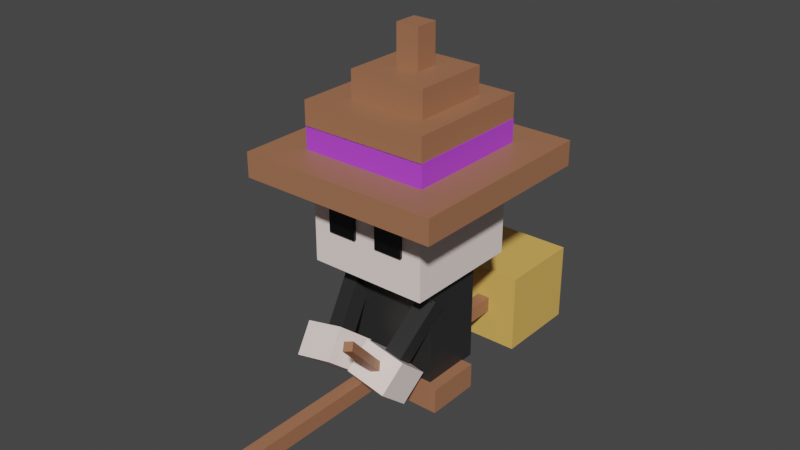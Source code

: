 # Source: Witch.blend  (saved by Blender 3.4.6; exported with 4.5.12 LTS)
import bpy
from mathutils import Matrix  # noqa: F401  (used for matrix-valued properties, if any)

bpy.ops.wm.read_factory_settings(use_empty=True)
scene = bpy.context.scene
scene.name = 'Scene'

# ---- collections
col_collection = bpy.data.collections.new('Collection'); scene.collection.children.link(col_collection)

# ---- materials (node trees are filled in below, after node groups)
mat_hat = bpy.data.materials.new('Hat')
mat_hat.use_transparent_shadow = False
mat_deco = bpy.data.materials.new('Deco')
mat_deco.use_transparent_shadow = False
mat_skin = bpy.data.materials.new('Skin')
mat_skin.alpha_threshold = 0.0
mat_skin.use_transparent_shadow = False
mat_skin.roughness = 0.5
mat_skin.line_color = (0.0, 0.0, 0.0, 1.0)
mat_cloth = bpy.data.materials.new('Cloth')
mat_cloth.use_transparent_shadow = False
mat_eye = bpy.data.materials.new('Eye')
mat_eye.use_transparent_shadow = False
mat_broom_head = bpy.data.materials.new('Broom Head')
mat_broom_head.use_transparent_shadow = False

# ---- material node trees
mat_hat.use_nodes = True; mat_hat.node_tree.nodes.clear()
_N = mat_hat.node_tree.nodes; _L = mat_hat.node_tree.links
n0 = _N.new('ShaderNodeBsdfPrincipled'); n0.name = 'Principled BSDF'; n0.location = (10, 300)
n0.distribution = 'GGX'
n0.subsurface_method = 'RANDOM_WALK_SKIN'
n0.inputs[0].default_value = (0.3757, 0.1624, 0.08441, 1.0)
n0.inputs[3].default_value = 1.45
n0.inputs[27].default_value = (0.0, 0.0, 0.0, 1.0)
n0.inputs[28].default_value = 1.0
n1 = _N.new('ShaderNodeOutputMaterial'); n1.name = 'Material Output'; n1.location = (300, 300)
_L.new(n0.outputs[0], n1.inputs[0])
n1.is_active_output = True
mat_deco.use_nodes = True; mat_deco.node_tree.nodes.clear()
_N = mat_deco.node_tree.nodes; _L = mat_deco.node_tree.links
n0 = _N.new('ShaderNodeBsdfPrincipled'); n0.name = 'Principled BSDF'; n0.location = (10, 300)
n0.distribution = 'GGX'
n0.subsurface_method = 'RANDOM_WALK_SKIN'
n0.inputs[0].default_value = (0.4911, 0.06066, 0.8, 1.0)
n0.inputs[3].default_value = 1.45
n0.inputs[27].default_value = (0.0, 0.0, 0.0, 1.0)
n0.inputs[28].default_value = 1.0
n1 = _N.new('ShaderNodeOutputMaterial'); n1.name = 'Material Output'; n1.location = (300, 300)
_L.new(n0.outputs[0], n1.inputs[0])
n1.is_active_output = True
mat_skin.use_nodes = True; mat_skin.node_tree.nodes.clear()
_N = mat_skin.node_tree.nodes; _L = mat_skin.node_tree.links
n0 = _N.new('ShaderNodeOutputMaterial'); n0.name = 'Material Output'; n0.location = (300, 300)
n1 = _N.new('ShaderNodeBsdfPrincipled'); n1.name = 'Principled BSDF'; n1.location = (10, 300)
n1.distribution = 'GGX'
n1.subsurface_method = 'RANDOM_WALK_SKIN'
n1.inputs[0].default_value = (1.0, 0.8455, 0.7932, 1.0)
n1.inputs[3].default_value = 1.45
n1.inputs[27].default_value = (0.0, 0.0, 0.0, 1.0)
n1.inputs[28].default_value = 1.0
_L.new(n1.outputs[0], n0.inputs[0])
n0.is_active_output = True
mat_cloth.use_nodes = True; mat_cloth.node_tree.nodes.clear()
_N = mat_cloth.node_tree.nodes; _L = mat_cloth.node_tree.links
n0 = _N.new('ShaderNodeBsdfPrincipled'); n0.name = 'Principled BSDF'; n0.location = (10, 300)
n0.distribution = 'GGX'
n0.subsurface_method = 'RANDOM_WALK_SKIN'
n0.inputs[0].default_value = (0.02365, 0.02365, 0.02365, 1.0)
n0.inputs[3].default_value = 1.45
n0.inputs[27].default_value = (0.0, 0.0, 0.0, 1.0)
n0.inputs[28].default_value = 1.0
n1 = _N.new('ShaderNodeOutputMaterial'); n1.name = 'Material Output'; n1.location = (300, 300)
_L.new(n0.outputs[0], n1.inputs[0])
n1.is_active_output = True
mat_eye.use_nodes = True; mat_eye.node_tree.nodes.clear()
_N = mat_eye.node_tree.nodes; _L = mat_eye.node_tree.links
n0 = _N.new('ShaderNodeBsdfPrincipled'); n0.name = 'Principled BSDF'; n0.location = (10, 300)
n0.distribution = 'GGX'
n0.subsurface_method = 'RANDOM_WALK_SKIN'
n0.inputs[0].default_value = (0.0, 0.0, 0.0, 1.0)
n0.inputs[3].default_value = 1.45
n0.inputs[27].default_value = (0.0, 0.0, 0.0, 1.0)
n0.inputs[28].default_value = 1.0
n1 = _N.new('ShaderNodeOutputMaterial'); n1.name = 'Material Output'; n1.location = (300, 300)
_L.new(n0.outputs[0], n1.inputs[0])
n1.is_active_output = True
mat_broom_head.use_nodes = True; mat_broom_head.node_tree.nodes.clear()
_N = mat_broom_head.node_tree.nodes; _L = mat_broom_head.node_tree.links
n0 = _N.new('ShaderNodeBsdfPrincipled'); n0.name = 'Principled BSDF'; n0.location = (10, 300)
n0.distribution = 'GGX'
n0.subsurface_method = 'RANDOM_WALK_SKIN'
n0.inputs[0].default_value = (0.8, 0.4677, 0.1094, 1.0)
n0.inputs[3].default_value = 1.45
n0.inputs[27].default_value = (0.0, 0.0, 0.0, 1.0)
n0.inputs[28].default_value = 1.0
n1 = _N.new('ShaderNodeOutputMaterial'); n1.name = 'Material Output'; n1.location = (300, 300)
_L.new(n0.outputs[0], n1.inputs[0])
n1.is_active_output = True

# ---- world
world_world = bpy.data.worlds.new('World'); scene.world = world_world
world_world.use_nodes = True; world_world.node_tree.nodes.clear()
_N = world_world.node_tree.nodes; _L = world_world.node_tree.links
n0 = _N.new('ShaderNodeOutputWorld'); n0.name = 'World Output'; n0.location = (300, 300)
n1 = _N.new('ShaderNodeBackground'); n1.name = 'Background'; n1.location = (10, 300)
n1.inputs[0].default_value = (0.05088, 0.05088, 0.05088, 1.0)
_L.new(n1.outputs[0], n0.inputs[0])
n0.is_active_output = True
world_world.color = (0.05088, 0.05088, 0.05088)
world_world.use_sun_shadow = False
world_world.sun_shadow_jitter_overblur = 0.0

# ---- meshes
me_cube_002 = bpy.data.meshes.new('Cube.002')
me_cube_002.from_pydata([(0.3058, -0.9965, -0.8152), (0.3058, -0.5807, -0.8152), (1.021, -0.9965, -0.8152), (1.021, -0.5807, -0.8152), (0.3058, -0.9965, 0.09889), (0.3058, -0.5807, 0.09889), (1.021, -0.9965, 0.09889), (1.021, -0.5807, 0.09889)], [], [(0, 1, 3, 2), (2, 3, 7, 6), (6, 7, 5, 4), (4, 5, 1, 0), (2, 6, 4, 0), (7, 3, 1, 5)])
_uv = me_cube_002.uv_layers.new(name='UVMap')
_uv.uv.foreach_set('vector', [0.375, 0.0, 0.625, 0.0, 0.625, 0.25, 0.375, 0.25, 0.375, 0.25, 0.625, 0.25, 0.625, 0.5, 0.375, 0.5, 0.375, 0.5, 0.625, 0.5, 0.625, 0.75, 0.375, 0.75, 0.375, 0.75, 0.625, 0.75, 0.625, 1.0, 0.375, 1.0, 0.125, 0.5, 0.375, 0.5, 0.375, 0.75, 0.125, 0.75, 0.625, 0.5, 0.875, 0.5, 0.875, 0.75, 0.625, 0.75])
me_cube_002.materials.append(mat_hat)
me_cube_002.update()
me_cube_001 = bpy.data.meshes.new('Cube.001')
me_cube_001.from_pydata([(-1.668, 2.52, -2.205), (-1.668, 2.927, -2.205), (1.668, 2.52, -2.205), (1.668, 2.927, -2.205), (-1.668, 2.52, 1.13), (-1.668, 2.927, 1.13), (1.668, 2.52, 1.13), (1.668, 2.927, 1.13), (-1.069, 3.286, -1.599), (-1.069, 3.691, -1.599), (1.053, 3.286, -1.599), (1.053, 3.691, -1.599), (-1.069, 3.286, 0.5239), (-1.069, 3.691, 0.5239), (1.053, 3.286, 0.5239), (1.053, 3.691, 0.5239), (-0.5772, 3.645, -1.207), (-0.5772, 4.138, -1.207), (0.7071, 3.645, -1.207), (0.7071, 4.138, -1.207), (-0.5772, 3.645, 0.07701), (-0.5772, 4.138, 0.07701), (0.7071, 3.645, 0.07701), (0.7071, 4.138, 0.07701), (-0.1476, 4.105, -0.7852), (-0.1476, 4.788, -0.7852), (0.2377, 4.105, -0.7852), (0.2377, 4.788, -0.7852), (-0.1476, 4.105, -0.3999), (-0.1476, 4.788, -0.3999), (0.2377, 4.105, -0.3999), (0.2377, 4.788, -0.3999), (-1.061, 2.895, -1.599), (-1.061, 3.3, -1.599), (1.061, 2.895, -1.599), (1.061, 3.3, -1.599), (-1.061, 2.895, 0.5239), (-1.061, 3.3, 0.5239), (1.061, 2.895, 0.5239), (1.061, 3.3, 0.5239)], [], [(0, 1, 3, 2), (2, 3, 7, 6), (6, 7, 5, 4), (4, 5, 1, 0), (2, 6, 4, 0), (7, 3, 1, 5), (8, 9, 11, 10), (10, 11, 15, 14), (14, 15, 13, 12), (12, 13, 9, 8), (10, 14, 12, 8), (15, 11, 9, 13), (16, 17, 19, 18), (18, 19, 23, 22), (22, 23, 21, 20), (20, 21, 17, 16), (18, 22, 20, 16), (23, 19, 17, 21), (24, 25, 27, 26), (26, 27, 31, 30), (30, 31, 29, 28), (28, 29, 25, 24), (26, 30, 28, 24), (31, 27, 25, 29), (32, 33, 35, 34), (34, 35, 39, 38), (38, 39, 37, 36), (36, 37, 33, 32), (34, 38, 36, 32), (39, 35, 33, 37)])
me_cube_001.polygons.foreach_set('material_index', [0, 0, 0, 0, 0, 0, 0, 0, 0, 0, 0, 0, 0, 0, 0, 0, 0, 0, 0, 0, 0, 0, 0, 0, 1, 1, 1, 1, 1, 1])
_uv = me_cube_001.uv_layers.new(name='UVMap')
_uv.uv.foreach_set('vector', [0.375, 0.0, 0.625, 0.0, 0.625, 0.25, 0.375, 0.25, 0.375, 0.25, 0.625, 0.25, 0.625, 0.5, 0.375, 0.5, 0.375, 0.5, 0.625, 0.5, 0.625, 0.75, 0.375, 0.75, 0.375, 0.75, 0.625, 0.75, 0.625, 1.0, 0.375, 1.0, 0.125, 0.5, 0.375, 0.5, 0.375, 0.75, 0.125, 0.75, 0.625, 0.5, 0.875, 0.5, 0.875, 0.75, 0.625, 0.75, 0.375, 0.0, 0.625, 0.0, 0.625, 0.25, 0.375, 0.25, 0.375, 0.25, 0.625, 0.25, 0.625, 0.5, 0.375, 0.5, 0.375, 0.5, 0.625, 0.5, 0.625, 0.75, 0.375, 0.75, 0.375, 0.75, 0.625, 0.75, 0.625, 1.0, 0.375, 1.0, 0.125, 0.5, 0.375, 0.5, 0.375, 0.75, 0.125, 0.75, 0.625, 0.5, 0.875, 0.5, 0.875, 0.75, 0.625, 0.75, 0.375, 0.0, 0.625, 0.0, 0.625, 0.25, 0.375, 0.25, 0.375, 0.25, 0.625, 0.25, 0.625, 0.5, 0.375, 0.5, 0.375, 0.5, 0.625, 0.5, 0.625, 0.75, 0.375, 0.75, 0.375, 0.75, 0.625, 0.75, 0.625, 1.0, 0.375, 1.0, 0.125, 0.5, 0.375, 0.5, 0.375, 0.75, 0.125, 0.75, 0.625, 0.5, 0.875, 0.5, 0.875, 0.75, 0.625, 0.75, 0.375, 0.0, 0.625, 0.0, 0.625, 0.25, 0.375, 0.25, 0.375, 0.25, 0.625, 0.25, 0.625, 0.5, 0.375, 0.5, 0.375, 0.5, 0.625, 0.5, 0.625, 0.75, 0.375, 0.75, 0.375, 0.75, 0.625, 0.75, 0.625, 1.0, 0.375, 1.0, 0.125, 0.5, 0.375, 0.5, 0.375, 0.75, 0.125, 0.75, 0.625, 0.5, 0.875, 0.5, 0.875, 0.75, 0.625, 0.75, 0.375, 0.0, 0.625, 0.0, 0.625, 0.25, 0.375, 0.25, 0.375, 0.25, 0.625, 0.25, 0.625, 0.5, 0.375, 0.5, 0.375, 0.5, 0.625, 0.5, 0.625, 0.75, 0.375, 0.75, 0.375, 0.75, 0.625, 0.75, 0.625, 1.0, 0.375, 1.0, 0.125, 0.5, 0.375, 0.5, 0.375, 0.75, 0.125, 0.75, 0.625, 0.5, 0.875, 0.5, 0.875, 0.75, 0.625, 0.75])
me_cube_001.materials.append(mat_hat)
me_cube_001.materials.append(mat_deco)
me_cube_001.update()
me_cube_011 = bpy.data.meshes.new('Cube.011')
me_cube_011.from_pydata([(-1.0, 1.109, -1.537), (-1.0, 3.109, -1.537), (1.0, 1.109, -1.537), (1.0, 3.109, -1.537), (-1.0, 1.109, 0.4625), (-1.0, 3.109, 0.4625), (1.0, 1.109, 0.4625), (1.0, 3.109, 0.4625)], [], [(0, 1, 3, 2), (2, 3, 7, 6), (6, 7, 5, 4), (4, 5, 1, 0), (2, 6, 4, 0), (7, 3, 1, 5)])
_uv = me_cube_011.uv_layers.new(name='UVMap')
_uv.uv.foreach_set('vector', [0.375, 0.0, 0.625, 0.0, 0.625, 0.25, 0.375, 0.25, 0.375, 0.25, 0.625, 0.25, 0.625, 0.5, 0.375, 0.5, 0.375, 0.5, 0.625, 0.5, 0.625, 0.75, 0.375, 0.75, 0.375, 0.75, 0.625, 0.75, 0.625, 1.0, 0.375, 1.0, 0.125, 0.5, 0.375, 0.5, 0.375, 0.75, 0.125, 0.75, 0.625, 0.5, 0.875, 0.5, 0.875, 0.75, 0.625, 0.75])
me_cube_011.materials.append(mat_skin)
me_cube_011.update()
me_cube_012 = bpy.data.meshes.new('Cube.012')
me_cube_012.from_pydata([(-0.8307, -0.6016, -1.048), (-0.8307, 1.398, -1.048), (0.8307, -0.6016, -1.048), (0.8307, 1.398, -1.048), (-0.8307, -0.6016, -0.02022), (-0.8307, 1.398, -0.02022), (0.8307, -0.6016, -0.02022), (0.8307, 1.398, -0.02022)], [], [(0, 1, 3, 2), (2, 3, 7, 6), (6, 7, 5, 4), (4, 5, 1, 0), (2, 6, 4, 0), (7, 3, 1, 5)])
_uv = me_cube_012.uv_layers.new(name='UVMap')
_uv.uv.foreach_set('vector', [0.375, 0.0, 0.625, 0.0, 0.625, 0.25, 0.375, 0.25, 0.375, 0.25, 0.625, 0.25, 0.625, 0.5, 0.375, 0.5, 0.375, 0.5, 0.625, 0.5, 0.625, 0.75, 0.375, 0.75, 0.375, 0.75, 0.625, 0.75, 0.625, 1.0, 0.375, 1.0, 0.125, 0.5, 0.375, 0.5, 0.375, 0.75, 0.125, 0.75, 0.625, 0.5, 0.875, 0.5, 0.875, 0.75, 0.625, 0.75])
me_cube_012.materials.append(mat_cloth)
me_cube_012.update()
me_cube_014 = bpy.data.meshes.new('Cube.014')
me_cube_014.from_pydata([(0.1924, 1.719, 0.3647), (0.1924, 2.2, 0.3647), (0.6733, 1.719, 0.3647), (0.6733, 2.2, 0.3647), (0.1924, 1.719, 0.5079), (0.1924, 2.2, 0.5079), (0.6733, 1.719, 0.5079), (0.6733, 2.2, 0.5079)], [], [(0, 1, 3, 2), (2, 3, 7, 6), (6, 7, 5, 4), (4, 5, 1, 0), (2, 6, 4, 0), (7, 3, 1, 5)])
_uv = me_cube_014.uv_layers.new(name='UVMap')
_uv.uv.foreach_set('vector', [0.375, 0.0, 0.625, 0.0, 0.625, 0.25, 0.375, 0.25, 0.375, 0.25, 0.625, 0.25, 0.625, 0.5, 0.375, 0.5, 0.375, 0.5, 0.625, 0.5, 0.625, 0.75, 0.375, 0.75, 0.375, 0.75, 0.625, 0.75, 0.625, 1.0, 0.375, 1.0, 0.125, 0.5, 0.375, 0.5, 0.375, 0.75, 0.125, 0.75, 0.625, 0.5, 0.875, 0.5, 0.875, 0.75, 0.625, 0.75])
me_cube_014.materials.append(mat_eye)
me_cube_014.update()
me_cube_017 = bpy.data.meshes.new('Cube.017')
me_cube_017.from_pydata([(0.1861, -0.1347, 0.186), (0.2181, 0.3135, 0.7101), (0.8928, -0.2358, 0.2292), (0.9249, 0.2124, 0.7533), (0.1054, -0.5464, 0.543), (0.1374, -0.09822, 1.067), (0.8122, -0.6474, 0.5862), (0.8442, -0.1992, 1.11), (0.5766, 0.701, -0.2851), (0.5901, 0.8901, -0.06404), (0.8748, 0.6584, -0.2669), (0.8883, 0.8475, -0.04581), (0.4039, -0.1807, 0.4795), (0.4174, 0.008352, 0.7006), (0.702, -0.2234, 0.4977), (0.7155, -0.03427, 0.7188), (0.4848, -0.1602, 0.8254), (0.5729, 0.7094, 1.626), (0.4246, -0.06718, 0.7309), (0.5127, 0.8025, 1.531), (0.617, -0.1266, 0.7743), (0.705, 0.7431, 1.575), (0.5568, -0.03354, 0.6799), (0.6448, 0.8361, 1.48)], [], [(0, 1, 3, 2), (2, 3, 7, 6), (6, 7, 5, 4), (4, 5, 1, 0), (2, 6, 4, 0), (7, 3, 1, 5), (8, 9, 11, 10), (10, 11, 15, 14), (14, 15, 13, 12), (12, 13, 9, 8), (10, 14, 12, 8), (15, 11, 9, 13), (16, 17, 19, 18), (18, 19, 23, 22), (22, 23, 21, 20), (20, 21, 17, 16), (18, 22, 20, 16), (23, 19, 17, 21)])
me_cube_017.polygons.foreach_set('material_index', [0, 0, 0, 0, 0, 0, 1, 1, 1, 1, 1, 1, 2, 2, 2, 2, 2, 2])
_uv = me_cube_017.uv_layers.new(name='UVMap')
_uv.uv.foreach_set('vector', [0.375, 0.0, 0.625, 0.0, 0.625, 0.25, 0.375, 0.25, 0.375, 0.25, 0.625, 0.25, 0.625, 0.5, 0.375, 0.5, 0.375, 0.5, 0.625, 0.5, 0.625, 0.75, 0.375, 0.75, 0.375, 0.75, 0.625, 0.75, 0.625, 1.0, 0.375, 1.0, 0.125, 0.5, 0.375, 0.5, 0.375, 0.75, 0.125, 0.75, 0.625, 0.5, 0.875, 0.5, 0.875, 0.75, 0.625, 0.75, 0.375, 0.0, 0.625, 0.0, 0.625, 0.25, 0.375, 0.25, 0.375, 0.25, 0.625, 0.25, 0.625, 0.5, 0.375, 0.5, 0.375, 0.5, 0.625, 0.5, 0.625, 0.75, 0.375, 0.75, 0.375, 0.75, 0.625, 0.75, 0.625, 1.0, 0.375, 1.0, 0.125, 0.5, 0.375, 0.5, 0.375, 0.75, 0.125, 0.75, 0.625, 0.5, 0.875, 0.5, 0.875, 0.75, 0.625, 0.75, 0.375, 0.0, 0.625, 0.0, 0.625, 0.25, 0.375, 0.25, 0.375, 0.25, 0.625, 0.25, 0.625, 0.5, 0.375, 0.5, 0.375, 0.5, 0.625, 0.5, 0.625, 0.75, 0.375, 0.75, 0.375, 0.75, 0.625, 0.75, 0.625, 1.0, 0.375, 1.0, 0.125, 0.5, 0.375, 0.5, 0.375, 0.75, 0.125, 0.75, 0.625, 0.5, 0.875, 0.5, 0.875, 0.75, 0.625, 0.75])
me_cube_017.materials.append(mat_skin)
me_cube_017.materials.append(mat_cloth)
me_cube_017.materials.append(mat_hat)
me_cube_017.update()
me_cube_018 = bpy.data.meshes.new('Cube.018')
me_cube_018.from_pydata([(0.1183, -0.502, -2.704), (0.1183, -0.7683, -2.704), (-0.1003, -0.502, -2.704), (-0.1003, -0.7683, -2.704), (0.1183, -0.502, 3.409), (0.1183, -0.7683, 3.409), (-0.1003, -0.502, 3.409), (-0.1003, -0.7683, 3.409), (0.6403, 0.0376, -4.007), (0.6403, -1.33, -4.007), (-0.6403, 0.0376, -4.007), (-0.6403, -1.33, -4.007), (0.6403, 0.0376, -2.529), (0.6403, -1.33, -2.529), (-0.6403, 0.0376, -2.529), (-0.6403, -1.33, -2.529)], [], [(0, 1, 3, 2), (2, 3, 7, 6), (6, 7, 5, 4), (4, 5, 1, 0), (2, 6, 4, 0), (7, 3, 1, 5), (8, 9, 11, 10), (10, 11, 15, 14), (14, 15, 13, 12), (12, 13, 9, 8), (10, 14, 12, 8), (15, 11, 9, 13)])
me_cube_018.polygons.foreach_set('material_index', [1, 1, 1, 1, 1, 1, 0, 0, 0, 0, 0, 0])
_uv = me_cube_018.uv_layers.new(name='UVMap')
_uv.uv.foreach_set('vector', [0.375, 0.0, 0.625, 0.0, 0.625, 0.25, 0.375, 0.25, 0.375, 0.25, 0.625, 0.25, 0.625, 0.5, 0.375, 0.5, 0.375, 0.5, 0.625, 0.5, 0.625, 0.75, 0.375, 0.75, 0.375, 0.75, 0.625, 0.75, 0.625, 1.0, 0.375, 1.0, 0.125, 0.5, 0.375, 0.5, 0.375, 0.75, 0.125, 0.75, 0.625, 0.5, 0.875, 0.5, 0.875, 0.75, 0.625, 0.75, 0.375, 0.0, 0.625, 0.0, 0.625, 0.25, 0.375, 0.25, 0.375, 0.25, 0.625, 0.25, 0.625, 0.5, 0.375, 0.5, 0.375, 0.5, 0.625, 0.5, 0.625, 0.75, 0.375, 0.75, 0.375, 0.75, 0.625, 0.75, 0.625, 1.0, 0.375, 1.0, 0.125, 0.5, 0.375, 0.5, 0.375, 0.75, 0.125, 0.75, 0.625, 0.5, 0.875, 0.5, 0.875, 0.75, 0.625, 0.75])
me_cube_018.materials.append(mat_broom_head)
me_cube_018.materials.append(mat_hat)
me_cube_018.update()
me_cube_003 = bpy.data.meshes.new('Cube.003')
me_cube_003.from_pydata([(-0.8307, -0.2645, 0.186), (-0.9751, 0.161, 0.7101), (-0.1401, -0.08337, 0.2292), (-0.2845, 0.3421, 0.7533), (-0.7453, -0.6752, 0.543), (-0.8897, -0.2497, 1.067), (-0.05471, -0.4941, 0.5862), (-0.1991, -0.06858, 1.11), (-0.7951, 0.6573, -0.2851), (-0.856, 0.8368, -0.06404), (-0.5037, 0.7337, -0.2669), (-0.5647, 0.9132, -0.04581), (-0.6121, -0.2224, 0.4795), (-0.6731, -0.0429, 0.7006), (-0.3208, -0.146, 0.4977), (-0.3817, 0.03353, 0.7188)], [], [(0, 1, 3, 2), (2, 3, 7, 6), (6, 7, 5, 4), (4, 5, 1, 0), (2, 6, 4, 0), (7, 3, 1, 5), (8, 9, 11, 10), (10, 11, 15, 14), (14, 15, 13, 12), (12, 13, 9, 8), (10, 14, 12, 8), (15, 11, 9, 13)])
me_cube_003.polygons.foreach_set('material_index', [0, 0, 0, 0, 0, 0, 1, 1, 1, 1, 1, 1])
_uv = me_cube_003.uv_layers.new(name='UVMap')
_uv.uv.foreach_set('vector', [0.375, 0.0, 0.625, 0.0, 0.625, 0.25, 0.375, 0.25, 0.375, 0.25, 0.625, 0.25, 0.625, 0.5, 0.375, 0.5, 0.375, 0.5, 0.625, 0.5, 0.625, 0.75, 0.375, 0.75, 0.375, 0.75, 0.625, 0.75, 0.625, 1.0, 0.375, 1.0, 0.125, 0.5, 0.375, 0.5, 0.375, 0.75, 0.125, 0.75, 0.625, 0.5, 0.875, 0.5, 0.875, 0.75, 0.625, 0.75, 0.375, 0.0, 0.625, 0.0, 0.625, 0.25, 0.375, 0.25, 0.375, 0.25, 0.625, 0.25, 0.625, 0.5, 0.375, 0.5, 0.375, 0.5, 0.625, 0.5, 0.625, 0.75, 0.375, 0.75, 0.375, 0.75, 0.625, 0.75, 0.625, 1.0, 0.375, 1.0, 0.125, 0.5, 0.375, 0.5, 0.375, 0.75, 0.125, 0.75, 0.625, 0.5, 0.875, 0.5, 0.875, 0.75, 0.625, 0.75])
me_cube_003.materials.append(mat_skin)
me_cube_003.materials.append(mat_cloth)
me_cube_003.update()

# ---- objects
ob_leg = bpy.data.objects.new('Leg', me_cube_002)
ob_hat = bpy.data.objects.new('Hat', me_cube_001)
ob_head = bpy.data.objects.new('Head', me_cube_011)
ob_body = bpy.data.objects.new('Body', me_cube_012)
ob_eye = bpy.data.objects.new('Eye', me_cube_014)
ob_right_arm = bpy.data.objects.new('Right Arm', me_cube_017)
ob_broom = bpy.data.objects.new('Broom', me_cube_018)
ob_left_arm = bpy.data.objects.new('Left Arm', me_cube_003)

# ---- transforms, parenting, visibility, modifiers, constraints
ob_leg.location = (0.0, 0.0, 0.0)
ob_leg.rotation_euler = (1.571, -0.0, 0.0)
_m = ob_leg.modifiers.new('Mirror', 'MIRROR')
_m.mirror_object = ob_body
ob_hat.location = (0.0, 0.0, 0.0)
ob_hat.rotation_euler = (1.571, -0.0, 0.0)
ob_head.location = (0.0, 0.0, 0.0)
ob_head.rotation_euler = (1.571, -0.0, 0.0)
ob_body.location = (0.0, 0.0, 0.0)
ob_body.rotation_euler = (1.571, -0.0, 0.0)
ob_eye.location = (0.0, 0.0, 0.0)
ob_eye.rotation_euler = (1.571, -0.0, 0.0)
_m = ob_eye.modifiers.new('Mirror', 'MIRROR')
_m.mirror_object = ob_head
ob_right_arm.location = (0.0, 0.0, 0.0)
ob_right_arm.rotation_euler = (1.571, -0.0, 0.0)
_m = ob_right_arm.modifiers.new('Mirror', 'MIRROR')
_m.use_axis = (False, False, False)
_m.mirror_object = ob_body
ob_broom.location = (0.0, 0.0, 0.0)
ob_broom.rotation_euler = (1.571, -0.0, 0.0)
ob_left_arm.location = (0.0, 0.0, 0.0)
ob_left_arm.rotation_euler = (1.571, -0.0, 0.0)
_m = ob_left_arm.modifiers.new('Mirror', 'MIRROR')
_m.use_axis = (False, False, False)
_m.mirror_object = ob_body

# ---- collection membership
col_collection.objects.link(ob_leg)
col_collection.objects.link(ob_hat)
col_collection.objects.link(ob_head)
col_collection.objects.link(ob_body)
col_collection.objects.link(ob_eye)
col_collection.objects.link(ob_right_arm)
col_collection.objects.link(ob_broom)
col_collection.objects.link(ob_left_arm)

# ---- scene / render settings (as saved in the file)
scene.frame_start = 1; scene.frame_end = 250; scene.frame_set(1)
scene.render.engine = 'BLENDER_EEVEE_NEXT'
scene.cycles.sampling_pattern = 'TABULATED_SOBOL'
scene.cycles.use_light_tree = False
scene.view_settings.view_transform = 'Filmic'
bpy.context.view_layer.update()

# ---- added for rendering (the .blend has no active camera and no usable light): camera, sun
cam_auto = bpy.data.cameras.new('AutoCamera')
cam_auto.lens = 50.0
cam_auto.sensor_width = 36.0
cam_auto.clip_end = 1000.0
ob_auto_camera = bpy.data.objects.new('AutoCamera', cam_auto)
scene.collection.objects.link(ob_auto_camera)
ob_auto_camera.location = (9.41467, -10.9985, 9.26058)
ob_auto_camera.rotation_euler = (1.09748, -7.21219e-08, 0.694738)
scene.camera = ob_auto_camera
light_auto_sun = bpy.data.lights.new('AutoSun', 'SUN')
light_auto_sun.energy = 3.0
light_auto_sun.angle = 0.0523599
ob_auto_sun = bpy.data.objects.new('AutoSun', light_auto_sun)
scene.collection.objects.link(ob_auto_sun)
ob_auto_sun.rotation_euler = (0.872665, 0.174533, 0.523599)
bpy.context.view_layer.update()
